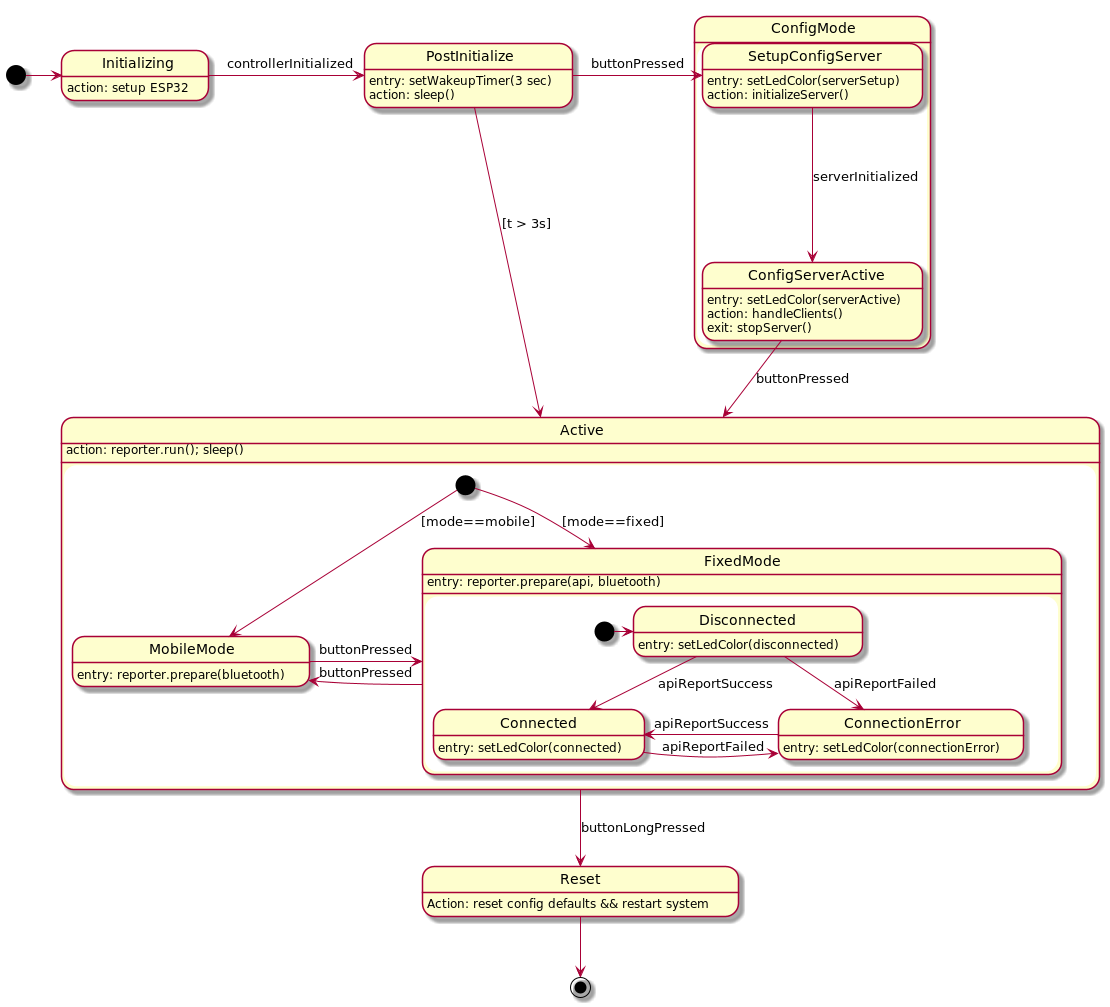

The diagram above was rendered by PlantUML. Its source (embedded in the PNG):
@startuml


state Initializing
Initializing: action: setup ESP32
state PostInitialize
PostInitialize: entry: setWakeupTimer(3 sec)
PostInitialize: action: sleep()
state ConfigMode
state Active
state Reset
Reset: Action: reset config defaults && restart system

state ConfigMode {
    state SetupConfigServer
    SetupConfigServer: entry: setLedColor(serverSetup)
    SetupConfigServer: action: initializeServer()
    state ConfigServerActive
    ConfigServerActive: entry: setLedColor(serverActive)
    ConfigServerActive: action: handleClients()
    ConfigServerActive: exit: stopServer()
}

state Active {

    state MobileMode
    MobileMode: entry: reporter.prepare(bluetooth)

    state FixedMode {
        state Disconnected
        Disconnected: entry: setLedColor(disconnected)
        state Connected
        Connected: entry: setLedColor(connected)
        state ConnectionError
        ConnectionError: entry: setLedColor(connectionError)

        [*] -> Disconnected
        Disconnected --> Connected : apiReportSuccess
        Disconnected --> ConnectionError : apiReportFailed
        Connected -> ConnectionError : apiReportFailed
        ConnectionError -> Connected : apiReportSuccess
    }
    FixedMode: entry: reporter.prepare(api, bluetooth)


    [*] --> MobileMode : [mode==mobile]
    [*] -> FixedMode : [mode==fixed]
    MobileMode -r-> FixedMode : buttonPressed
    FixedMode -l-> MobileMode : buttonPressed

}
Active: action: reporter.run(); sleep()



[*] -> Initializing
Initializing -> PostInitialize : controllerInitialized
PostInitialize -> SetupConfigServer : buttonPressed
PostInitialize -d-> Active : [t > 3s]
SetupConfigServer -d-> ConfigServerActive : serverInitialized
ConfigServerActive -d-> Active: buttonPressed
Active --> Reset : buttonLongPressed
Reset --> [*] 

@enduml